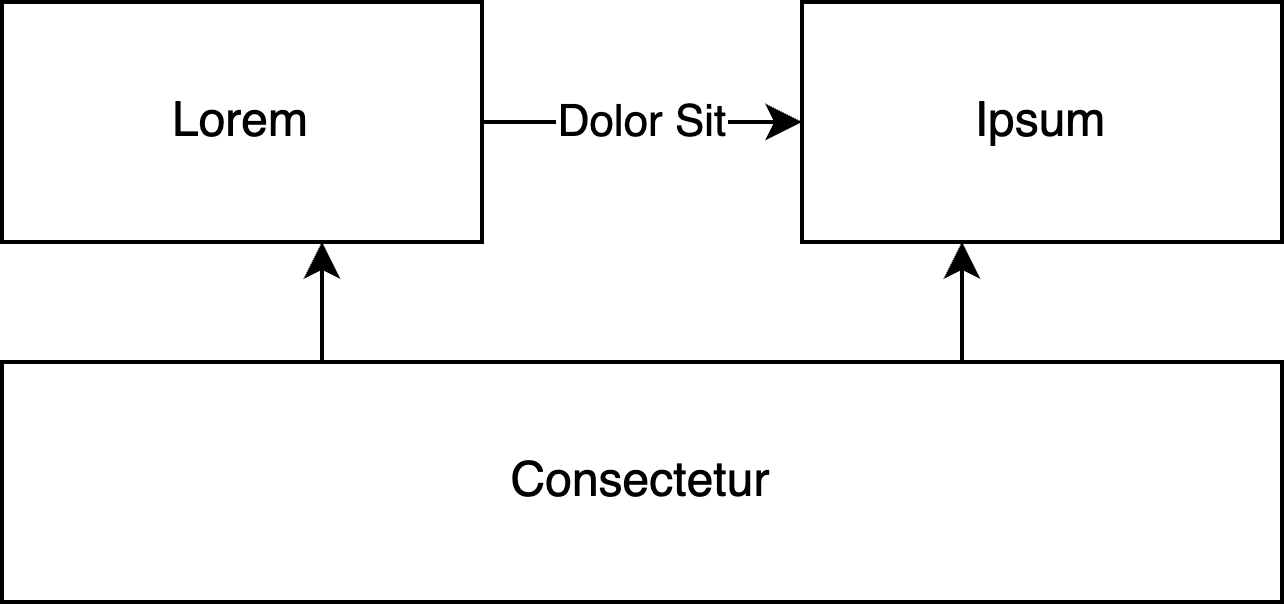

The diagram above was exported from draw.io. Its source (the exported page's mxGraphModel, read from the mxfile embedded in the PNG):
<mxGraphModel dx="897" dy="810" grid="1" gridSize="10" guides="1" tooltips="1" connect="1" arrows="1" fold="1" page="0" pageScale="1" pageWidth="850" pageHeight="1100" background="#ffffff" math="0" shadow="0">
  <root>
    <mxCell id="0" />
    <mxCell id="1" parent="0" />
    <mxCell id="12" value="" style="group" vertex="1" connectable="0" parent="1">
      <mxGeometry x="150" y="300" width="320" height="150" as="geometry" />
    </mxCell>
    <mxCell id="4" value="Dolor Sit" style="edgeStyle=none;html=1;entryX=0;entryY=0.5;entryDx=0;entryDy=0;" parent="12" source="2" target="3" edge="1">
      <mxGeometry relative="1" as="geometry" />
    </mxCell>
    <mxCell id="2" value="Lorem" style="whiteSpace=wrap;html=1;" parent="12" vertex="1">
      <mxGeometry width="120" height="60" as="geometry" />
    </mxCell>
    <mxCell id="3" value="Ipsum" style="whiteSpace=wrap;html=1;" parent="12" vertex="1">
      <mxGeometry x="200" width="120" height="60" as="geometry" />
    </mxCell>
    <mxCell id="10" style="edgeStyle=none;html=1;exitX=0.25;exitY=0;exitDx=0;exitDy=0;" parent="12" source="5" edge="1">
      <mxGeometry relative="1" as="geometry">
        <mxPoint x="80" y="60" as="targetPoint" />
      </mxGeometry>
    </mxCell>
    <mxCell id="11" style="edgeStyle=none;html=1;exitX=0.75;exitY=0;exitDx=0;exitDy=0;" parent="12" source="5" edge="1">
      <mxGeometry relative="1" as="geometry">
        <mxPoint x="240" y="60" as="targetPoint" />
      </mxGeometry>
    </mxCell>
    <mxCell id="5" value="Consectetur" style="whiteSpace=wrap;html=1;" parent="12" vertex="1">
      <mxGeometry y="90" width="320" height="60" as="geometry" />
    </mxCell>
  </root>
</mxGraphModel>